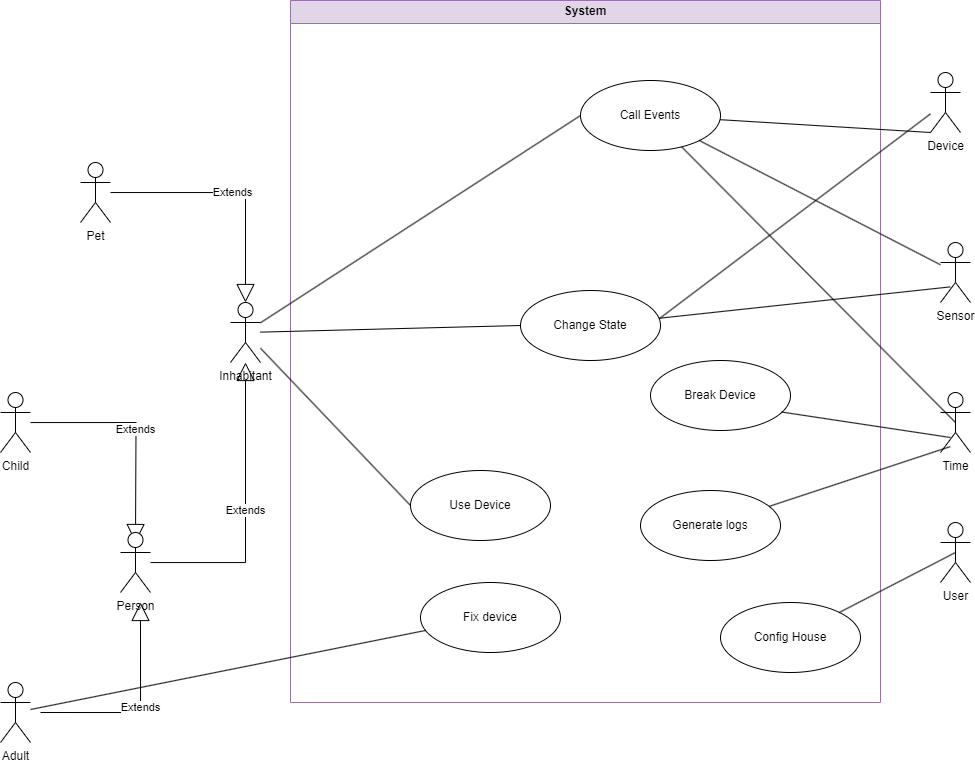

The diagram above was exported from draw.io. Its source (the exported page's mxGraphModel, read from the mxfile embedded in the PNG):
<mxGraphModel dx="1285" dy="763" grid="1" gridSize="10" guides="1" tooltips="1" connect="1" arrows="1" fold="1" page="1" pageScale="1" pageWidth="850" pageHeight="1100" background="#FFFFFF" math="0" shadow="0" extFonts="Permanent Marker^https://fonts.googleapis.com/css?family=Permanent+Marker">
  <root>
    <mxCell id="0" />
    <mxCell id="1" parent="0" />
    <mxCell id="djqlV-GldGmcHn5CjA7L-2" value="System" style="swimlane;whiteSpace=wrap;html=1;fillColor=#e1d5e7;strokeColor=#9673a6;" parent="1" vertex="1">
      <mxGeometry x="430" y="128" width="590" height="702" as="geometry" />
    </mxCell>
    <mxCell id="Q0EmqfuXoEuuMd0BCM39-17" value="Use Device" style="ellipse;whiteSpace=wrap;html=1;" parent="djqlV-GldGmcHn5CjA7L-2" vertex="1">
      <mxGeometry x="120" y="470" width="140" height="70" as="geometry" />
    </mxCell>
    <mxCell id="Q0EmqfuXoEuuMd0BCM39-19" value="Call Events" style="ellipse;whiteSpace=wrap;html=1;" parent="djqlV-GldGmcHn5CjA7L-2" vertex="1">
      <mxGeometry x="290" y="80" width="140" height="70" as="geometry" />
    </mxCell>
    <mxCell id="Q0EmqfuXoEuuMd0BCM39-18" value="Break Device" style="ellipse;whiteSpace=wrap;html=1;" parent="djqlV-GldGmcHn5CjA7L-2" vertex="1">
      <mxGeometry x="360" y="360" width="140" height="70" as="geometry" />
    </mxCell>
    <mxCell id="Q0EmqfuXoEuuMd0BCM39-20" value="Fix device" style="ellipse;whiteSpace=wrap;html=1;" parent="djqlV-GldGmcHn5CjA7L-2" vertex="1">
      <mxGeometry x="130" y="582" width="140" height="70" as="geometry" />
    </mxCell>
    <mxCell id="Q0EmqfuXoEuuMd0BCM39-23" value="Generate logs" style="ellipse;whiteSpace=wrap;html=1;" parent="djqlV-GldGmcHn5CjA7L-2" vertex="1">
      <mxGeometry x="350" y="490" width="140" height="70" as="geometry" />
    </mxCell>
    <mxCell id="Q0EmqfuXoEuuMd0BCM39-24" value="Config House" style="ellipse;whiteSpace=wrap;html=1;" parent="djqlV-GldGmcHn5CjA7L-2" vertex="1">
      <mxGeometry x="430" y="602" width="140" height="70" as="geometry" />
    </mxCell>
    <mxCell id="D9OHpLyb6_twXzAhjt_Z-10" value="Change State" style="ellipse;whiteSpace=wrap;html=1;" parent="djqlV-GldGmcHn5CjA7L-2" vertex="1">
      <mxGeometry x="230" y="290" width="140" height="70" as="geometry" />
    </mxCell>
    <mxCell id="djqlV-GldGmcHn5CjA7L-9" value="Child" style="shape=umlActor;verticalLabelPosition=bottom;verticalAlign=top;html=1;outlineConnect=0;" parent="1" vertex="1">
      <mxGeometry x="140" y="520" width="30" height="60" as="geometry" />
    </mxCell>
    <mxCell id="djqlV-GldGmcHn5CjA7L-10" value="Adult" style="shape=umlActor;verticalLabelPosition=bottom;verticalAlign=top;html=1;outlineConnect=0;" parent="1" vertex="1">
      <mxGeometry x="140" y="810" width="30" height="60" as="geometry" />
    </mxCell>
    <mxCell id="djqlV-GldGmcHn5CjA7L-11" value="Extends" style="endArrow=block;endSize=16;endFill=0;html=1;rounded=0;edgeStyle=orthogonalEdgeStyle;" parent="1" source="djqlV-GldGmcHn5CjA7L-9" edge="1">
      <mxGeometry width="160" relative="1" as="geometry">
        <mxPoint x="90" y="680" as="sourcePoint" />
        <mxPoint x="275" y="670" as="targetPoint" />
      </mxGeometry>
    </mxCell>
    <mxCell id="djqlV-GldGmcHn5CjA7L-12" value="Extends" style="endArrow=block;endSize=16;endFill=0;html=1;rounded=0;edgeStyle=orthogonalEdgeStyle;" parent="1" edge="1">
      <mxGeometry width="160" relative="1" as="geometry">
        <mxPoint x="180" y="840" as="sourcePoint" />
        <mxPoint x="280" y="730" as="targetPoint" />
        <Array as="points">
          <mxPoint x="280" y="840" />
        </Array>
      </mxGeometry>
    </mxCell>
    <mxCell id="djqlV-GldGmcHn5CjA7L-14" value="Inhabitant" style="shape=umlActor;verticalLabelPosition=bottom;verticalAlign=top;html=1;outlineConnect=0;" parent="1" vertex="1">
      <mxGeometry x="370" y="430" width="30" height="60" as="geometry" />
    </mxCell>
    <mxCell id="Q0EmqfuXoEuuMd0BCM39-25" value="Person" style="shape=umlActor;verticalLabelPosition=bottom;verticalAlign=top;html=1;" parent="1" vertex="1">
      <mxGeometry x="260" y="660" width="30" height="60" as="geometry" />
    </mxCell>
    <mxCell id="Q0EmqfuXoEuuMd0BCM39-26" value="Pet" style="shape=umlActor;verticalLabelPosition=bottom;verticalAlign=top;html=1;" parent="1" vertex="1">
      <mxGeometry x="220" y="290" width="30" height="60" as="geometry" />
    </mxCell>
    <mxCell id="Q0EmqfuXoEuuMd0BCM39-28" value="Extends" style="endArrow=block;endSize=16;endFill=0;html=1;rounded=0;edgeStyle=orthogonalEdgeStyle;entryX=0.5;entryY=0;entryDx=0;entryDy=0;entryPerimeter=0;" parent="1" source="Q0EmqfuXoEuuMd0BCM39-26" target="djqlV-GldGmcHn5CjA7L-14" edge="1">
      <mxGeometry width="160" relative="1" as="geometry">
        <mxPoint x="180" y="410" as="sourcePoint" />
        <mxPoint x="340" y="410" as="targetPoint" />
      </mxGeometry>
    </mxCell>
    <mxCell id="Q0EmqfuXoEuuMd0BCM39-29" value="Extends" style="endArrow=block;endSize=16;endFill=0;html=1;rounded=0;edgeStyle=orthogonalEdgeStyle;" parent="1" source="Q0EmqfuXoEuuMd0BCM39-25" target="djqlV-GldGmcHn5CjA7L-14" edge="1">
      <mxGeometry width="160" relative="1" as="geometry">
        <mxPoint x="310" y="700" as="sourcePoint" />
        <mxPoint x="470" y="700" as="targetPoint" />
      </mxGeometry>
    </mxCell>
    <mxCell id="djqlV-GldGmcHn5CjA7L-18" value="Time" style="shape=umlActor;verticalLabelPosition=bottom;verticalAlign=top;html=1;" parent="1" vertex="1">
      <mxGeometry x="1080" y="520" width="30" height="60" as="geometry" />
    </mxCell>
    <mxCell id="djqlV-GldGmcHn5CjA7L-19" value="Sensor" style="shape=umlActor;verticalLabelPosition=bottom;verticalAlign=top;html=1;" parent="1" vertex="1">
      <mxGeometry x="1080" y="370" width="30" height="60" as="geometry" />
    </mxCell>
    <mxCell id="djqlV-GldGmcHn5CjA7L-17" value="Device" style="shape=umlActor;verticalLabelPosition=bottom;verticalAlign=top;html=1;" parent="1" vertex="1">
      <mxGeometry x="1070" y="200" width="30" height="60" as="geometry" />
    </mxCell>
    <mxCell id="djqlV-GldGmcHn5CjA7L-23" value="User" style="shape=umlActor;verticalLabelPosition=bottom;verticalAlign=top;html=1;" parent="1" vertex="1">
      <mxGeometry x="1080" y="650" width="30" height="60" as="geometry" />
    </mxCell>
    <mxCell id="djqlV-GldGmcHn5CjA7L-24" value="" style="endArrow=none;html=1;rounded=0;entryX=0;entryY=0.5;entryDx=0;entryDy=0;" parent="1" source="djqlV-GldGmcHn5CjA7L-14" target="Q0EmqfuXoEuuMd0BCM39-17" edge="1">
      <mxGeometry relative="1" as="geometry">
        <mxPoint x="300" y="500" as="sourcePoint" />
        <mxPoint x="550" y="692" as="targetPoint" />
      </mxGeometry>
    </mxCell>
    <mxCell id="djqlV-GldGmcHn5CjA7L-26" value="" style="endArrow=none;html=1;rounded=0;" parent="1" source="djqlV-GldGmcHn5CjA7L-10" target="Q0EmqfuXoEuuMd0BCM39-20" edge="1">
      <mxGeometry relative="1" as="geometry">
        <mxPoint x="205" y="820" as="sourcePoint" />
        <mxPoint x="365" y="820" as="targetPoint" />
      </mxGeometry>
    </mxCell>
    <mxCell id="D9OHpLyb6_twXzAhjt_Z-4" value="" style="endArrow=none;html=1;rounded=0;entryX=0;entryY=1;entryDx=0;entryDy=0;entryPerimeter=0;" parent="1" source="Q0EmqfuXoEuuMd0BCM39-19" target="djqlV-GldGmcHn5CjA7L-17" edge="1">
      <mxGeometry relative="1" as="geometry">
        <mxPoint x="310" y="468" as="sourcePoint" />
        <mxPoint x="430" y="455" as="targetPoint" />
      </mxGeometry>
    </mxCell>
    <mxCell id="D9OHpLyb6_twXzAhjt_Z-5" value="" style="endArrow=none;html=1;rounded=0;entryX=0;entryY=0.5;entryDx=0;entryDy=0;" parent="1" source="djqlV-GldGmcHn5CjA7L-14" target="Q0EmqfuXoEuuMd0BCM39-19" edge="1">
      <mxGeometry relative="1" as="geometry">
        <mxPoint x="778" y="307" as="sourcePoint" />
        <mxPoint x="1080" y="270" as="targetPoint" />
      </mxGeometry>
    </mxCell>
    <mxCell id="D9OHpLyb6_twXzAhjt_Z-6" value="" style="endArrow=none;html=1;rounded=0;" parent="1" source="Q0EmqfuXoEuuMd0BCM39-19" target="djqlV-GldGmcHn5CjA7L-19" edge="1">
      <mxGeometry relative="1" as="geometry">
        <mxPoint x="310" y="464" as="sourcePoint" />
        <mxPoint x="630" y="345" as="targetPoint" />
      </mxGeometry>
    </mxCell>
    <mxCell id="D9OHpLyb6_twXzAhjt_Z-7" value="" style="endArrow=none;html=1;rounded=0;entryX=0.333;entryY=0.75;entryDx=0;entryDy=0;entryPerimeter=0;exitX=0.936;exitY=0.736;exitDx=0;exitDy=0;exitPerimeter=0;" parent="1" source="Q0EmqfuXoEuuMd0BCM39-18" target="djqlV-GldGmcHn5CjA7L-18" edge="1">
      <mxGeometry relative="1" as="geometry">
        <mxPoint x="744" y="540" as="sourcePoint" />
        <mxPoint x="1040" y="608" as="targetPoint" />
      </mxGeometry>
    </mxCell>
    <mxCell id="D9OHpLyb6_twXzAhjt_Z-8" value="" style="endArrow=none;html=1;rounded=0;entryX=0.5;entryY=0.5;entryDx=0;entryDy=0;entryPerimeter=0;" parent="1" source="Q0EmqfuXoEuuMd0BCM39-24" target="djqlV-GldGmcHn5CjA7L-23" edge="1">
      <mxGeometry relative="1" as="geometry">
        <mxPoint x="881" y="509" as="sourcePoint" />
        <mxPoint x="1100" y="575" as="targetPoint" />
      </mxGeometry>
    </mxCell>
    <mxCell id="djqlV-GldGmcHn5CjA7L-28" value="" style="endArrow=none;html=1;rounded=0;entryX=0.323;entryY=0.902;entryDx=0;entryDy=0;entryPerimeter=0;" parent="1" source="Q0EmqfuXoEuuMd0BCM39-23" target="djqlV-GldGmcHn5CjA7L-18" edge="1">
      <mxGeometry relative="1" as="geometry">
        <mxPoint x="580" y="550" as="sourcePoint" />
        <mxPoint x="740" y="550" as="targetPoint" />
      </mxGeometry>
    </mxCell>
    <mxCell id="djqlV-GldGmcHn5CjA7L-30" value="" style="endArrow=none;html=1;rounded=0;entryX=0.5;entryY=0.5;entryDx=0;entryDy=0;entryPerimeter=0;" parent="1" source="Q0EmqfuXoEuuMd0BCM39-19" target="djqlV-GldGmcHn5CjA7L-18" edge="1">
      <mxGeometry relative="1" as="geometry">
        <mxPoint x="860" y="400" as="sourcePoint" />
        <mxPoint x="1020" y="400" as="targetPoint" />
      </mxGeometry>
    </mxCell>
    <mxCell id="D9OHpLyb6_twXzAhjt_Z-11" value="" style="endArrow=none;html=1;rounded=0;entryX=0;entryY=0.5;entryDx=0;entryDy=0;" parent="1" source="djqlV-GldGmcHn5CjA7L-14" target="D9OHpLyb6_twXzAhjt_Z-10" edge="1">
      <mxGeometry relative="1" as="geometry">
        <mxPoint x="310" y="468" as="sourcePoint" />
        <mxPoint x="400" y="455" as="targetPoint" />
      </mxGeometry>
    </mxCell>
    <mxCell id="D9OHpLyb6_twXzAhjt_Z-12" value="" style="endArrow=none;html=1;rounded=0;exitX=0.994;exitY=0.399;exitDx=0;exitDy=0;exitPerimeter=0;" edge="1" parent="1" source="D9OHpLyb6_twXzAhjt_Z-10" target="djqlV-GldGmcHn5CjA7L-17">
      <mxGeometry relative="1" as="geometry">
        <mxPoint x="769" y="250" as="sourcePoint" />
        <mxPoint x="1080" y="270" as="targetPoint" />
      </mxGeometry>
    </mxCell>
    <mxCell id="D9OHpLyb6_twXzAhjt_Z-13" value="" style="endArrow=none;html=1;rounded=0;entryX=0.325;entryY=0.74;entryDx=0;entryDy=0;entryPerimeter=0;" edge="1" parent="1" source="D9OHpLyb6_twXzAhjt_Z-10" target="djqlV-GldGmcHn5CjA7L-19">
      <mxGeometry relative="1" as="geometry">
        <mxPoint x="779" y="260" as="sourcePoint" />
        <mxPoint x="1090" y="280" as="targetPoint" />
      </mxGeometry>
    </mxCell>
  </root>
</mxGraphModel>